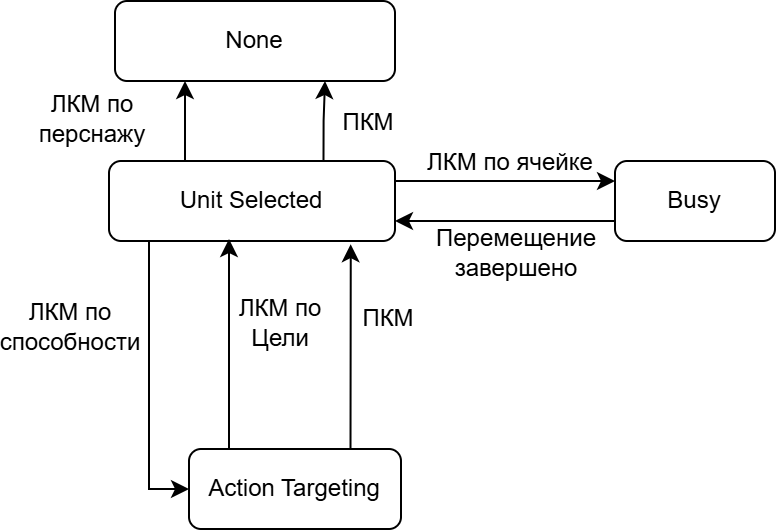

The diagram above was exported from draw.io. Its source (the exported page's mxGraphModel, read from the mxfile embedded in the PNG):
<mxGraphModel dx="794" dy="395" grid="1" gridSize="10" guides="1" tooltips="1" connect="1" arrows="1" fold="1" page="1" pageScale="1" pageWidth="827" pageHeight="1169" math="0" shadow="0">
  <root>
    <mxCell id="0" />
    <mxCell id="1" parent="0" />
    <mxCell id="rWvWYYx-jY1ZyI7L7OOU-1" parent="1" style="rounded=1;whiteSpace=wrap;html=1;" value="None" vertex="1">
      <mxGeometry height="40" width="140" x="60" y="16" as="geometry" />
    </mxCell>
    <mxCell id="DeM9CDQwqTE8PAHSe-_m-12" edge="1" parent="1" source="rWvWYYx-jY1ZyI7L7OOU-2" style="edgeStyle=orthogonalEdgeStyle;rounded=0;orthogonalLoop=1;jettySize=auto;html=1;exitX=0.25;exitY=1;exitDx=0;exitDy=0;entryX=0;entryY=0.5;entryDx=0;entryDy=0;" target="rWvWYYx-jY1ZyI7L7OOU-3">
      <mxGeometry relative="1" as="geometry">
        <Array as="points">
          <mxPoint x="77" y="136" />
          <mxPoint x="77" y="260" />
        </Array>
      </mxGeometry>
    </mxCell>
    <mxCell id="DeM9CDQwqTE8PAHSe-_m-13" edge="1" parent="1" source="rWvWYYx-jY1ZyI7L7OOU-2" style="edgeStyle=orthogonalEdgeStyle;rounded=0;orthogonalLoop=1;jettySize=auto;html=1;exitX=0.75;exitY=0;exitDx=0;exitDy=0;entryX=0.75;entryY=1;entryDx=0;entryDy=0;" target="rWvWYYx-jY1ZyI7L7OOU-1">
      <mxGeometry relative="1" as="geometry" />
    </mxCell>
    <mxCell id="DeM9CDQwqTE8PAHSe-_m-15" edge="1" parent="1" style="edgeStyle=orthogonalEdgeStyle;rounded=0;orthogonalLoop=1;jettySize=auto;html=1;entryX=0.25;entryY=1;entryDx=0;entryDy=0;" target="rWvWYYx-jY1ZyI7L7OOU-1">
      <mxGeometry relative="1" as="geometry">
        <mxPoint x="95" y="96" as="sourcePoint" />
      </mxGeometry>
    </mxCell>
    <mxCell id="DeM9CDQwqTE8PAHSe-_m-23" edge="1" parent="1" source="rWvWYYx-jY1ZyI7L7OOU-2" style="edgeStyle=orthogonalEdgeStyle;rounded=0;orthogonalLoop=1;jettySize=auto;html=1;exitX=1;exitY=0.25;exitDx=0;exitDy=0;entryX=0;entryY=0.25;entryDx=0;entryDy=0;" target="rWvWYYx-jY1ZyI7L7OOU-4">
      <mxGeometry relative="1" as="geometry" />
    </mxCell>
    <mxCell id="rWvWYYx-jY1ZyI7L7OOU-2" parent="1" style="rounded=1;whiteSpace=wrap;html=1;" value="Unit Selected" vertex="1">
      <mxGeometry height="40" width="143" x="57" y="96" as="geometry" />
    </mxCell>
    <mxCell id="DeM9CDQwqTE8PAHSe-_m-21" edge="1" parent="1" source="rWvWYYx-jY1ZyI7L7OOU-3" style="edgeStyle=orthogonalEdgeStyle;rounded=0;orthogonalLoop=1;jettySize=auto;html=1;exitX=0.25;exitY=0;exitDx=0;exitDy=0;">
      <mxGeometry relative="1" as="geometry">
        <Array as="points">
          <mxPoint x="117" y="141" />
          <mxPoint x="117" y="141" />
        </Array>
        <mxPoint x="117" y="135" as="targetPoint" />
      </mxGeometry>
    </mxCell>
    <mxCell id="rWvWYYx-jY1ZyI7L7OOU-3" parent="1" style="rounded=1;whiteSpace=wrap;html=1;" value="Action Targeting" vertex="1">
      <mxGeometry height="40" width="106" x="97" y="240" as="geometry" />
    </mxCell>
    <mxCell id="DeM9CDQwqTE8PAHSe-_m-25" edge="1" parent="1" source="rWvWYYx-jY1ZyI7L7OOU-4" style="edgeStyle=orthogonalEdgeStyle;rounded=0;orthogonalLoop=1;jettySize=auto;html=1;exitX=0;exitY=0.75;exitDx=0;exitDy=0;entryX=1;entryY=0.75;entryDx=0;entryDy=0;" target="rWvWYYx-jY1ZyI7L7OOU-2">
      <mxGeometry relative="1" as="geometry" />
    </mxCell>
    <mxCell id="rWvWYYx-jY1ZyI7L7OOU-4" parent="1" style="rounded=1;whiteSpace=wrap;html=1;" value="Busy" vertex="1">
      <mxGeometry height="40" width="80" x="310" y="96" as="geometry" />
    </mxCell>
    <mxCell id="rWvWYYx-jY1ZyI7L7OOU-14" parent="1" style="text;html=1;whiteSpace=wrap;strokeColor=none;fillColor=none;align=center;verticalAlign=middle;rounded=0;" value="ЛКМ по перснажу" vertex="1">
      <mxGeometry height="30" width="72" x="13" y="60" as="geometry" />
    </mxCell>
    <mxCell id="rWvWYYx-jY1ZyI7L7OOU-15" parent="1" style="text;html=1;whiteSpace=wrap;strokeColor=none;fillColor=none;align=center;verticalAlign=middle;rounded=0;" value="ПКМ" vertex="1">
      <mxGeometry height="30" width="40" x="167" y="62" as="geometry" />
    </mxCell>
    <mxCell id="rWvWYYx-jY1ZyI7L7OOU-16" parent="1" style="text;html=1;whiteSpace=wrap;strokeColor=none;fillColor=none;align=center;verticalAlign=middle;rounded=0;" value="ЛКМ по способности" vertex="1">
      <mxGeometry height="30" width="70" x="3" y="164" as="geometry" />
    </mxCell>
    <mxCell id="rWvWYYx-jY1ZyI7L7OOU-17" parent="1" style="text;html=1;whiteSpace=wrap;strokeColor=none;fillColor=none;align=center;verticalAlign=middle;rounded=0;" value="ПКМ" vertex="1">
      <mxGeometry height="30" width="40" x="177" y="160" as="geometry" />
    </mxCell>
    <mxCell id="rWvWYYx-jY1ZyI7L7OOU-18" parent="1" style="text;html=1;whiteSpace=wrap;strokeColor=none;fillColor=none;align=center;verticalAlign=middle;rounded=0;" value="ЛКМ по Цели" vertex="1">
      <mxGeometry height="30" width="52" x="117" y="162" as="geometry" />
    </mxCell>
    <mxCell id="rWvWYYx-jY1ZyI7L7OOU-19" parent="1" style="text;html=1;whiteSpace=wrap;strokeColor=none;fillColor=none;align=center;verticalAlign=middle;rounded=0;" value="Перемещение завершено" vertex="1">
      <mxGeometry height="30" width="40" x="241" y="127" as="geometry" />
    </mxCell>
    <mxCell id="DeM9CDQwqTE8PAHSe-_m-22" edge="1" parent="1" source="rWvWYYx-jY1ZyI7L7OOU-3" style="edgeStyle=orthogonalEdgeStyle;rounded=0;orthogonalLoop=1;jettySize=auto;html=1;exitX=0.75;exitY=0;exitDx=0;exitDy=0;entryX=0.845;entryY=1.04;entryDx=0;entryDy=0;entryPerimeter=0;" target="rWvWYYx-jY1ZyI7L7OOU-2">
      <mxGeometry relative="1" as="geometry">
        <Array as="points">
          <mxPoint x="178" y="240" />
        </Array>
      </mxGeometry>
    </mxCell>
    <mxCell id="DeM9CDQwqTE8PAHSe-_m-24" parent="1" style="text;html=1;whiteSpace=wrap;strokeColor=none;fillColor=none;align=center;verticalAlign=middle;rounded=0;" value="ЛКМ по ячейке" vertex="1">
      <mxGeometry height="30" width="90" x="213" y="82" as="geometry" />
    </mxCell>
  </root>
</mxGraphModel>